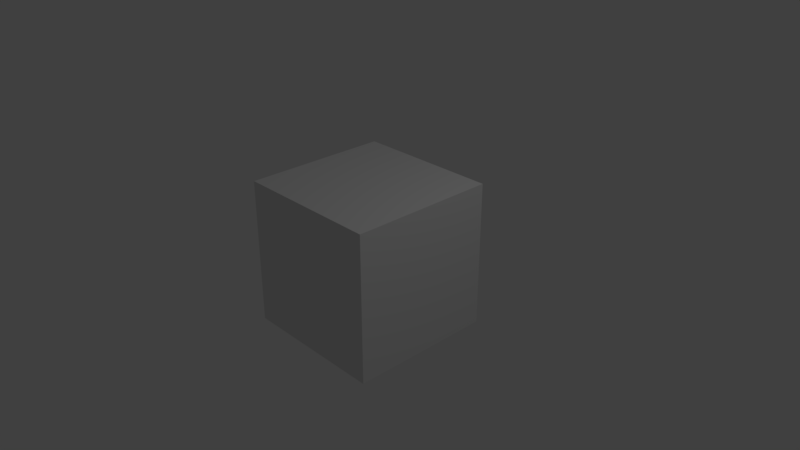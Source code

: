 # Source: stroketest.blend  (saved by Blender 2.79.0; exported with 4.5.12 LTS)
import bpy
from mathutils import Matrix  # noqa: F401  (used for matrix-valued properties, if any)

bpy.ops.wm.read_factory_settings(use_empty=True)
scene = bpy.context.scene
scene.name = 'Scene'

# ---- collections
col_collection_1 = bpy.data.collections.new('Collection 1'); scene.collection.children.link(col_collection_1)

# ---- materials (node trees are filled in below, after node groups)
mat_material = bpy.data.materials.new('Material')
mat_material.alpha_threshold = 0.0
mat_material.use_transparent_shadow = False
mat_material.roughness = 0.5
mat_material.line_color = (0.0, 0.0, 0.0, 1.0)

# ---- material node trees

# ---- world
world_world = bpy.data.worlds.new('World'); scene.world = world_world
world_world.color = (0.05088, 0.05088, 0.05088)
world_world.use_sun_shadow = False
world_world.sun_shadow_jitter_overblur = 0.0
world_world.cycles.sampling_method = 'MANUAL'

# ---- cameras
cam_camera = bpy.data.cameras.new('Camera')
cam_camera.clip_end = 100.0
cam_camera.lens = 35.0
cam_camera.sensor_width = 32.0
cam_camera.sensor_height = 18.0
cam_camera.ortho_scale = 7.314
cam_camera.dof.focus_distance = 0.0
cam_camera.dof.aperture_fstop = 128.0

# ---- lights
light_lamp = bpy.data.lights.new('Lamp', 'POINT')
light_lamp.transmission_factor = 0.0
light_lamp.cutoff_distance = 30.0
light_lamp.energy = 100.0
light_lamp.shadow_buffer_clip_start = 1.001
light_lamp.shadow_soft_size = 0.1
light_lamp.shadow_maximum_resolution = 0.006
light_lamp.use_absolute_resolution = True

# ---- meshes
me_cube = bpy.data.meshes.new('Cube')
me_cube.from_pydata([(1.0, 1.0, -1.0), (1.0, -1.0, -1.0), (-1.0, -1.0, -1.0), (-1.0, 1.0, -1.0), (1.0, 1.0, 1.0), (1.0, -1.0, 1.0), (-1.0, -1.0, 1.0), (-1.0, 1.0, 1.0)], [], [(0, 1, 2, 3), (4, 7, 6, 5), (0, 4, 5, 1), (1, 5, 6, 2), (2, 6, 7, 3), (4, 0, 3, 7)])
me_cube.materials.append(mat_material)
me_cube.use_remesh_preserve_volume = False
me_cube.use_remesh_preserve_attributes = False
me_cube.use_mirror_vertex_groups = False
me_cube.update()

# ---- objects
ob_cube = bpy.data.objects.new('Cube', me_cube)
ob_lamp = bpy.data.objects.new('Lamp', light_lamp)
ob_camera = bpy.data.objects.new('Camera', cam_camera)

# ---- transforms, parenting, visibility, modifiers, constraints
ob_cube.location = (0.0, 0.0, 0.0)
ob_cube.lock_rotations_4d = False
ob_cube.empty_display_type = 'ARROWS'
ob_cube.lineart.crease_threshold = 0.0
ob_lamp.location = (4.076, 1.005, 5.904)
ob_lamp.rotation_euler = (0.6503, 0.05522, 1.866)
ob_lamp.lock_rotations_4d = False
ob_lamp.empty_display_type = 'ARROWS'
ob_lamp.color = (0.0, 0.0, 0.0, 0.0)
ob_lamp.lineart.crease_threshold = 0.0
ob_camera.location = (7.481, -6.508, 5.344)
ob_camera.rotation_euler = (1.109, 0.0, 0.8149)
ob_camera.lock_rotations_4d = False
ob_camera.empty_display_type = 'ARROWS'
ob_camera.color = (0.0, 0.0, 0.0, 0.0)
ob_camera.display_type = 'WIRE'
ob_camera.lineart.crease_threshold = 0.0

# ---- collection membership
col_collection_1.objects.link(ob_cube)
col_collection_1.objects.link(ob_lamp)
col_collection_1.objects.link(ob_camera)

# ---- scene / render settings (as saved in the file)
scene.camera = ob_camera
scene.frame_start = 1; scene.frame_end = 250; scene.frame_set(1)
scene.render.engine = 'BLENDER_EEVEE_NEXT'
scene.render.resolution_percentage = 50
scene.render.dither_intensity = 0.0
scene.cycles.use_denoising = False
scene.cycles.samples = 128
scene.cycles.sampling_pattern = 'TABULATED_SOBOL'
scene.cycles.use_adaptive_sampling = False
scene.cycles.use_light_tree = False
scene.cycles.blur_glossy = 0.0
scene.cycles.sample_clamp_indirect = 0.0
scene.view_settings.view_transform = 'Standard'
bpy.context.view_layer.update()
